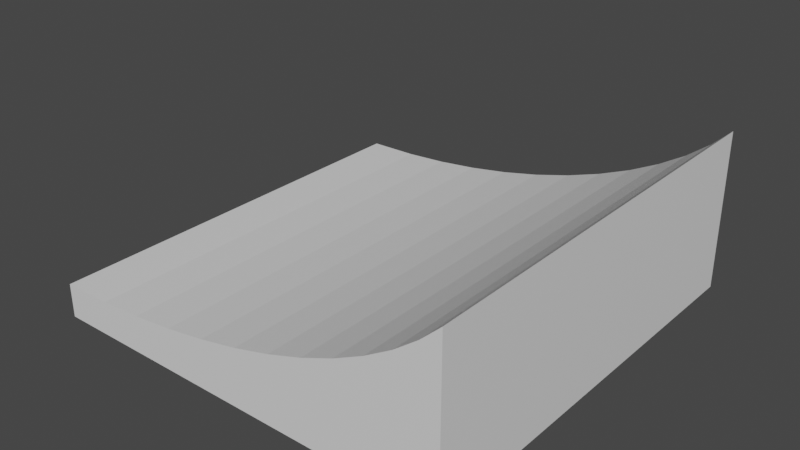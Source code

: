# Source: buildingtopquarterpipe.blend  (saved by Blender 2.93.20; exported with 4.5.12 LTS)
import bpy
from mathutils import Matrix  # noqa: F401  (used for matrix-valued properties, if any)

bpy.ops.wm.read_factory_settings(use_empty=True)
scene = bpy.context.scene
scene.name = 'Scene'

# ---- collections
col_collection = bpy.data.collections.new('Collection'); scene.collection.children.link(col_collection)

# ---- images (referenced by path relative to the original .blend; pixels are not part of the script)
import os
ASSET_DIR = os.environ.get("B2B_ASSET_DIR", "")  # directory of the original .blend (textures are referenced by path, not embedded)
HERE = os.path.dirname(os.path.abspath(__file__))  # packed textures are extracted next to this script under _unpacked/

def load_image(name, relpath, width, height, colorspace="sRGB"):
    """Load a texture the original file referenced (path relative to the .blend, or extracted next to this script)."""
    p = next((c for c in (os.path.join(HERE, relpath), os.path.join(ASSET_DIR, relpath)) if relpath and os.path.exists(c)), "")
    if p:
        img = bpy.data.images.load(p, check_existing=True)
        img.name = name
    else:  # same state as the original file: an image datablock whose file is absent (Cycles renders it pink)
        img = bpy.data.images.new(name, width, height)
        img.source = "FILE"
        img.filepath = "//" + (relpath or name)
    img.colorspace_settings.name = colorspace
    return img
img_diffuse_tga = load_image('diffuse.tga', 'diffuse.tga', 1024, 1024, 'sRGB')
img_normal_tga = load_image('normal.tga', 'normal.tga', 1024, 1024, 'sRGB')

# ---- materials (node trees are filled in below, after node groups)
mat_metal = bpy.data.materials.new('Metal')
mat_metal.use_transparent_shadow = False
mat_glass = bpy.data.materials.new('Glass')
mat_glass.use_transparent_shadow = False
mat_concrete = bpy.data.materials.new('Concrete')
mat_concrete.use_transparent_shadow = False

# ---- material node trees
mat_metal.use_nodes = True; mat_metal.node_tree.nodes.clear()
mat_glass.use_nodes = True; mat_glass.node_tree.nodes.clear()
_N = mat_glass.node_tree.nodes; _L = mat_glass.node_tree.links
n0 = _N.new('ShaderNodeBsdfPrincipled'); n0.name = 'Principled BSDF'; n0.location = (10, 300)
n0.distribution = 'GGX'
n0.subsurface_method = 'BURLEY'
n0.inputs[3].default_value = 1.45
n0.inputs[27].default_value = (0.0, 0.0, 0.0, 1.0)
n0.inputs[28].default_value = 1.0
n1 = _N.new('ShaderNodeOutputMaterial'); n1.name = 'Material Output'; n1.location = (300, 300)
_L.new(n0.outputs[0], n1.inputs[0])
n1.is_active_output = True
mat_concrete.use_nodes = True; mat_concrete.node_tree.nodes.clear()
_N = mat_concrete.node_tree.nodes; _L = mat_concrete.node_tree.links
n0 = _N.new('ShaderNodeBsdfPrincipled'); n0.name = 'Principled BSDF'; n0.location = (10, 300)
n0.distribution = 'GGX'
n0.subsurface_method = 'BURLEY'
n0.inputs[3].default_value = 1.45
n0.inputs[27].default_value = (0.0, 0.0, 0.0, 1.0)
n0.inputs[28].default_value = 1.0
n1 = _N.new('ShaderNodeOutputMaterial'); n1.name = 'Material Output'; n1.location = (300, 300)
_L.new(n0.outputs[0], n1.inputs[0])
n1.is_active_output = True

# ---- world
world_world = bpy.data.worlds.new('World'); scene.world = world_world
world_world.use_nodes = True; world_world.node_tree.nodes.clear()
_N = world_world.node_tree.nodes; _L = world_world.node_tree.links
n0 = _N.new('ShaderNodeOutputWorld'); n0.name = 'World Output'; n0.location = (300, 300)
n1 = _N.new('ShaderNodeBackground'); n1.name = 'Background'; n1.location = (10, 300)
n1.inputs[0].default_value = (0.05088, 0.05088, 0.05088, 1.0)
_L.new(n1.outputs[0], n0.inputs[0])
n0.is_active_output = True
world_world.color = (0.05088, 0.05088, 0.05088)
world_world.use_sun_shadow = False
world_world.sun_shadow_jitter_overblur = 0.0

# ---- meshes
me_cube_002 = bpy.data.meshes.new('Cube.002')
me_cube_002.from_pydata([(-31.0, -31.0, 2.886e-08), (31.0, 31.0, -2.887e-08), (-31.0, 31.0, 5.216e-06), (31.0, -31.0, -5.216e-06), (31.0, 31.0, -5.0), (-31.0, 31.0, -5.0), (31.0, -31.0, -5.0), (-31.0, -31.0, -5.0), (31.0, 31.0, 18.52), (31.0, -31.0, 18.52), (28.17, 31.0, 15.86), (28.17, -31.0, 15.86), (24.85, 31.0, 13.33), (24.85, -31.0, 13.33), (21.0, 31.0, 10.97), (21.0, -31.0, 10.97), (16.66, 31.0, 8.787), (16.66, -31.0, 8.787), (11.87, 31.0, 6.81), (11.87, -31.0, 6.81), (6.681, 31.0, 5.056), (6.681, -31.0, 5.056), (1.138, 31.0, 3.542), (1.138, -31.0, 3.542), (-4.704, 31.0, 2.284), (-4.704, -31.0, 2.284), (-10.79, 31.0, 1.292), (-10.79, -31.0, 1.292), (-17.06, 31.0, 0.5764), (-17.06, -31.0, 0.5764), (-23.45, 31.0, 0.1445), (-23.45, -31.0, 0.1445)], [], [(0, 2, 5, 7), (0, 7, 6, 3), (1, 4, 5, 2), (3, 6, 4, 1), (8, 10, 11, 9), (10, 12, 13, 11), (12, 14, 15, 13), (14, 16, 17, 15), (16, 18, 19, 17), (18, 20, 21, 19), (20, 22, 23, 21), (22, 24, 25, 23), (24, 26, 27, 25), (26, 28, 29, 27), (28, 30, 31, 29), (30, 2, 0, 31), (3, 1, 8, 9), (16, 14, 1), (3, 17, 19), (1, 2, 30), (1, 30, 28), (1, 28, 26), (1, 26, 24), (1, 24, 22), (1, 22, 20), (10, 8, 1), (12, 10, 1), (1, 20, 18), (1, 18, 16), (14, 12, 1), (31, 0, 3), (29, 31, 3), (27, 29, 3), (25, 27, 3), (3, 9, 11), (3, 11, 13), (23, 25, 3), (21, 23, 3), (3, 13, 15), (3, 15, 17), (19, 21, 3)])
me_cube_002.polygons.foreach_set('material_index', [2, 2, 2, 2, 2, 2, 2, 2, 2, 2, 2, 2, 2, 2, 2, 2, 2, 2, 2, 2, 2, 2, 2, 2, 2, 2, 2, 2, 2, 2, 2, 2, 2, 2, 2, 2, 2, 2, 2, 2, 2])
_uv = me_cube_002.uv_layers.new(name='Concrete')
_uv.uv.foreach_set('vector', [0.9197, 0.0, 0.9197, 0.5, 0.8793, 0.5, 0.8793, 0.0, 0.6494, 0.5, 0.6897, 0.5, 0.6897, 1.0, 0.6494, 1.0, 0.5403, 0.5, 0.5, 0.5, 0.5, 0.0, 0.5403, 0.0, 0.73, 0.5, 0.6897, 0.5, 0.6897, 0.0, 0.73, 0.0, 0.5, 0.0, 0.5, 0.02752, 0.0, 0.02752, 0.0, 0.0, 0.5, 0.02752, 0.5, 0.05861, 0.0, 0.05861, 0.0, 0.02752, 0.5, 0.05861, 0.5, 0.09349, 0.0, 0.09349, 0.0, 0.05861, 0.5, 0.09349, 0.5, 0.1318, 0.0, 0.1318, 0.0, 0.09349, 0.5, 0.1318, 0.5, 0.1732, 0.0, 0.1732, 0.0, 0.1318, 0.5, 0.1732, 0.5, 0.2173, 0.0, 0.2173, 0.0, 0.1732, 0.5, 0.2173, 0.5, 0.2636, 0.0, 0.2636, 0.0, 0.2173, 0.5, 0.2636, 0.5, 0.3118, 0.0, 0.3118, 0.0, 0.2636, 0.5, 0.3118, 0.5, 0.3613, 0.0, 0.3613, 0.0, 0.3118, 0.5, 0.3613, 0.5, 0.4116, 0.0, 0.4116, 0.0, 0.3613, 0.5, 0.4116, 0.5, 0.4624, 0.0, 0.4624, 0.0, 0.4116, 0.5, 0.4624, 0.5, 0.5215, 0.0, 0.5215, 0.0, 0.4624, 0.73, 0.5, 0.73, 0.0, 0.8793, 0.0, 0.8793, 0.5, 0.6112, 0.3844, 0.6288, 0.4193, 0.5403, 0.5, 0.6494, 1.0, 0.5785, 0.8844, 0.5944, 0.8457, 0.5403, 0.5, 0.5403, 0.0, 0.5415, 0.0609, 0.5403, 0.5, 0.5415, 0.0609, 0.545, 0.1124, 0.5403, 0.5, 0.545, 0.1124, 0.5507, 0.163, 0.5403, 0.5, 0.5507, 0.163, 0.5587, 0.2121, 0.5403, 0.5, 0.5587, 0.2121, 0.5689, 0.2592, 0.5403, 0.5, 0.5689, 0.2592, 0.5811, 0.3039, 0.6682, 0.4772, 0.6897, 0.5, 0.5403, 0.5, 0.6478, 0.4504, 0.6682, 0.4772, 0.5403, 0.5, 0.5403, 0.5, 0.5811, 0.3039, 0.5952, 0.3457, 0.5403, 0.5, 0.5952, 0.3457, 0.6112, 0.3844, 0.6288, 0.4193, 0.6478, 0.4504, 0.5403, 0.5, 0.6482, 0.5609, 0.6494, 0.5, 0.6494, 1.0, 0.6447, 0.6124, 0.6482, 0.5609, 0.6494, 1.0, 0.6389, 0.663, 0.6447, 0.6124, 0.6494, 1.0, 0.6309, 0.7121, 0.6389, 0.663, 0.6494, 1.0, 0.6494, 1.0, 0.5, 1.0, 0.5215, 0.9772, 0.6494, 1.0, 0.5215, 0.9772, 0.5418, 0.9504, 0.6208, 0.7592, 0.6309, 0.7121, 0.6494, 1.0, 0.6086, 0.8039, 0.6208, 0.7592, 0.6494, 1.0, 0.6494, 1.0, 0.5418, 0.9504, 0.5609, 0.9193, 0.6494, 1.0, 0.5609, 0.9193, 0.5785, 0.8844, 0.5944, 0.8457, 0.6086, 0.8039, 0.6494, 1.0])
me_cube_002.materials.append(mat_metal)
me_cube_002.materials.append(mat_glass)
me_cube_002.materials.append(mat_concrete)
me_cube_002.use_remesh_fix_poles = True
me_cube_002.use_remesh_preserve_attributes = False
me_cube_002.update()
me_cube_002.normals_split_custom_set([tuple(v) for v in zip(*[iter([-1.0, -0.0001038, -0.004121, -1.0, 0.0001019, -0.004121, -1.0, -3.23e-08, 0.0, -1.0, -3.23e-08, 0.0, 3.076e-08, -1.0, 0.0, 3.076e-08, -1.0, 0.0, 3.076e-08, -1.0, 0.0, 3.076e-08, -1.0, 0.0, -3.076e-08, 1.0, 0.0, -3.076e-08, 1.0, 0.0, -3.076e-08, 1.0, 0.0, -3.076e-08, 1.0, 0.0, 1.0, 0.0, 0.0, 1.0, 0.0, 0.0, 1.0, 0.0, 0.0, 1.0, 0.0, 0.0, -0.7265, -6.929e-08, 0.6872, -0.7265, 5.478e-06, 0.6872, -0.7265, 2.657e-06, 0.6872, -0.7265, -1.234e-07, 0.6872, -0.6406, -1.473e-07, 0.7679, -0.6406, -2.316e-06, 0.7679, -0.6406, 2.016e-06, 0.7679, -0.6406, -1.488e-07, 0.7679, -0.559, -1.633e-07, 0.8292, -0.559, -2.19e-06, 0.8292, -0.559, 1.858e-06, 0.8292, -0.559, -1.661e-07, 0.8292, -0.483, -1.646e-07, 0.8756, -0.483, -2.002e-06, 0.8756, -0.483, 1.667e-06, 0.8756, -0.483, -1.676e-07, 0.8756, -0.4128, -1.596e-07, 0.9108, -0.4128, -1.792e-06, 0.9108, -0.4128, 1.464e-06, 0.9108, -0.4128, -1.47e-07, 0.9108, -0.3477, -1.74e-07, 0.9376, -0.3477, -1.576e-06, 0.9376, -0.3477, 9.637e-06, 0.9376, -0.3477, -1.77e-07, 0.9376, -0.2871, -1.78e-07, 0.9579, -0.2871, -1.357e-06, 0.9579, -0.2871, 9.967e-07, 0.9579, -0.2871, -1.808e-07, 0.9579, -0.2301, -1.808e-07, 0.9732, -0.2301, -1.139e-06, 0.9732, -0.2301, 7.741e-07, 0.9732, -0.2301, -1.833e-07, 0.9732, -0.1761, -1.821e-07, 0.9844, -0.1761, -9.225e-07, 0.9844, -0.1761, 5.553e-07, 0.9844, -0.1761, -1.823e-07, 0.9844, -0.1243, -1.853e-07, 0.9922, -0.1243, -7.119e-07, 0.9922, -0.1243, 3.391e-07, 0.9922, -0.1243, -1.855e-07, 0.9922, -0.07398, -1.825e-07, 0.9973, -0.07398, -4.976e-07, 0.9973, -0.07398, 1.313e-07, 0.9973, -0.07398, -1.827e-07, 0.9973, -0.02095, 0.004119, 0.9998, -0.02109, -0.004111, 0.9998, -0.02109, 0.00411, 0.9998, -0.02095, -0.00412, 0.9998, 1.0, 4.817e-08, 9.505e-15, 1.0, 4.817e-08, 9.505e-15, 1.0, 4.817e-08, 9.505e-15, 1.0, 4.817e-08, 9.505e-15, -5.994e-08, 1.0, 0.0, -5.994e-08, 1.0, 0.0, -5.994e-08, 1.0, 0.0, -3.153e-07, -1.0, 0.0, -3.153e-07, -1.0, 0.0, -3.153e-07, -1.0, 0.0, -3.076e-08, 1.0, 6.815e-06, 0.004117, 1.0, 0.0002282, 0.002023, 1.0, 0.003599, 0.0, 1.0, -1.248e-06, -0.002268, 1.0, 0.003441, 0.0, 1.0, -1.248e-06, 0.0, 1.0, 0.0, 0.0, 1.0, 0.0, 0.0, 1.0, 0.0, 0.0, 1.0, -6.189e-07, 0.0, 1.0, -6.189e-07, 0.0, 1.0, -6.189e-07, 0.0, 1.0, 1.047e-06, 0.0, 1.0, 1.047e-06, 0.0, 1.0, 1.047e-06, 0.0, 1.0, -1.412e-06, 0.0, 1.0, -1.412e-06, 0.0, 1.0, -1.412e-06, 1.058e-06, 1.0, 5.825e-07, 1.058e-06, 1.0, 5.825e-07, 1.058e-06, 1.0, 5.825e-07, -8.051e-08, 1.0, 2.55e-07, -8.051e-08, 1.0, 2.55e-07, -8.051e-08, 1.0, 2.55e-07, 0.0, 1.0, 0.0, 0.0, 1.0, 0.0, 0.0, 1.0, 0.0, 1.844e-07, 1.0, 0.0, 1.844e-07, 1.0, 0.0, 1.844e-07, 1.0, 0.0, -6.847e-08, 1.0, 0.0, -6.847e-08, 1.0, 0.0, -6.847e-08, 1.0, 0.0, 3.076e-08, -1.0, 2.726e-05, 0.004117, -1.0, 0.0002518, 3.076e-08, -1.0, 2.726e-05, 3.371e-08, -1.0, -9.988e-06, 3.371e-08, -1.0, -9.988e-06, 3.371e-08, -1.0, -9.988e-06, 3.591e-08, -1.0, 0.0, 3.591e-08, -1.0, 0.0, 3.591e-08, -1.0, 0.0, 3.837e-08, -1.0, 4.952e-06, 3.837e-08, -1.0, 4.952e-06, 3.837e-08, -1.0, 4.952e-06, 2.907e-07, -1.0, -5.825e-07, 2.907e-07, -1.0, -5.825e-07, 2.907e-07, -1.0, -5.825e-07, 2.415e-07, -1.0, -2.55e-07, 2.415e-07, -1.0, -2.55e-07, 2.415e-07, -1.0, -2.55e-07, 4.119e-08, -1.0, 0.0, 4.119e-08, -1.0, 0.0, 4.119e-08, -1.0, 0.0, 4.453e-08, -1.0, -1.883e-06, 4.453e-08, -1.0, -1.883e-06, 4.453e-08, -1.0, -1.883e-06, 2.054e-07, -1.0, -4.633e-07, 2.054e-07, -1.0, -4.633e-07, 2.054e-07, -1.0, -4.633e-07, 1.798e-07, -1.0, -4.396e-07, 1.798e-07, -1.0, -4.396e-07, 1.798e-07, -1.0, -4.396e-07, 4.855e-08, -1.0, 0.0, 4.855e-08, -1.0, 0.0, 4.855e-08, -1.0, 0.0])] * 3)])

# ---- objects
ob_cube = bpy.data.objects.new('Cube', me_cube_002)
_N = mat_metal.node_tree.nodes; _L = mat_metal.node_tree.links
n0 = _N.new('ShaderNodeBsdfPrincipled'); n0.name = 'Principled BSDF'; n0.location = (250, 306)
n0.distribution = 'GGX'
n0.subsurface_method = 'BURLEY'
n0.inputs[3].default_value = 1.45
n0.inputs[27].default_value = (0.0, 0.0, 0.0, 1.0)
n0.inputs[28].default_value = 1.0
n1 = _N.new('ShaderNodeOutputMaterial'); n1.name = 'Material Output'; n1.location = (540, 306)
n2 = _N.new('ShaderNodeTexImage'); n2.name = 'Image Texture'; n2.location = (-57, 277)
n2.image = img_diffuse_tga
n3 = _N.new('ShaderNodeNormalMap'); n3.name = 'Normal Map'; n3.location = (62, -95)
n4 = _N.new('ShaderNodeTexImage'); n4.name = 'Image Texture.001'; n4.location = (-201, -51)
n4.image = img_normal_tga
n5 = _N.new('ShaderNodeTexCoord'); n5.name = 'Texture Coordinate'; n5.location = (-619, 194)
n5.object = ob_cube
n6 = _N.new('ShaderNodeMapping'); n6.name = 'Mapping'; n6.location = (-412, 202)
n6.vector_type = 'TEXTURE'
n6.inputs[3].default_value = (0.05, 0.05, 1.0)
_L.new(n0.outputs[0], n1.inputs[0])
_L.new(n4.outputs[0], n3.inputs[1])
_L.new(n3.outputs[0], n0.inputs[5])
_L.new(n2.outputs[0], n0.inputs[0])
_L.new(n6.outputs[0], n2.inputs[0])
_L.new(n6.outputs[0], n4.inputs[0])
_L.new(n5.outputs[2], n6.inputs[0])
n1.is_active_output = True

# ---- transforms, parenting, visibility, modifiers, constraints
ob_cube.location = (0.0, 0.0, 0.0)
ob_cube.rotation_euler = (-1.629e-07, 0.0, 0.0)
ob_cube.color = (0.8, 0.8, 0.8, 1.0)

# ---- collection membership
col_collection.objects.link(ob_cube)

# ---- scene / render settings (as saved in the file)
scene.frame_start = 1; scene.frame_end = 250; scene.frame_set(1)
scene.render.engine = 'BLENDER_EEVEE_NEXT'
scene.cycles.use_denoising = False
scene.cycles.samples = 128
scene.cycles.sampling_pattern = 'TABULATED_SOBOL'
scene.cycles.use_adaptive_sampling = False
scene.cycles.use_light_tree = False
scene.view_settings.view_transform = 'Filmic'
bpy.context.view_layer.update()

# ---- added for rendering (the .blend has no active camera and no usable light): camera, sun
cam_auto = bpy.data.cameras.new('AutoCamera')
cam_auto.lens = 50.0
cam_auto.sensor_width = 36.0
cam_auto.clip_end = 1474.07
ob_auto_camera = bpy.data.objects.new('AutoCamera', cam_auto)
scene.collection.objects.link(ob_auto_camera)
ob_auto_camera.location = (83.9927, -100.791, 73.9539)
ob_auto_camera.rotation_euler = (1.09748, -7.21219e-08, 0.694738)
scene.camera = ob_auto_camera
light_auto_sun = bpy.data.lights.new('AutoSun', 'SUN')
light_auto_sun.energy = 3.0
light_auto_sun.angle = 0.0523599
ob_auto_sun = bpy.data.objects.new('AutoSun', light_auto_sun)
scene.collection.objects.link(ob_auto_sun)
ob_auto_sun.rotation_euler = (0.872665, 0.174533, 0.523599)
bpy.context.view_layer.update()
